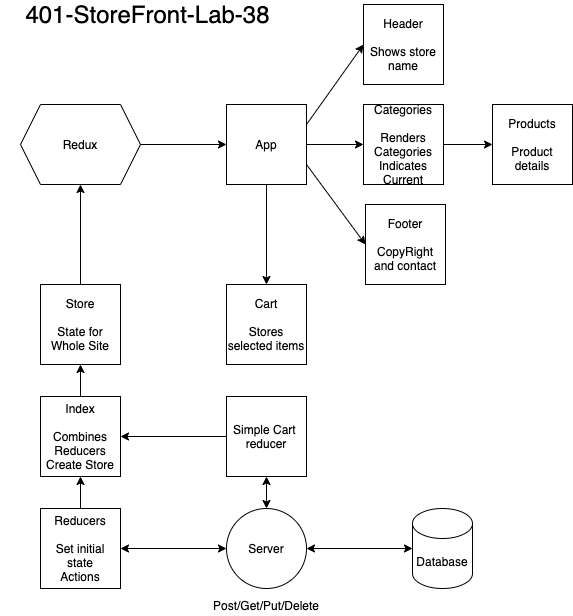

The diagram above was exported from draw.io. Its source (the exported page's mxGraphModel, read from the mxfile embedded in the PNG):
<mxGraphModel dx="1268" dy="614" grid="0" gridSize="10" guides="1" tooltips="1" connect="1" arrows="1" fold="1" page="0" pageScale="1" pageWidth="850" pageHeight="1100" math="0" shadow="0">
  <root>
    <mxCell id="0" />
    <mxCell id="1" parent="0" />
    <mxCell id="fLmW39NpyNc4-SxiamR9-1" value="&lt;font style=&quot;font-size: 24px&quot;&gt;401-StoreFront-Lab-38&lt;/font&gt;" style="text;html=1;strokeColor=none;fillColor=none;align=center;verticalAlign=middle;whiteSpace=wrap;rounded=0;" parent="1" vertex="1">
      <mxGeometry x="-125" y="99" width="295" height="20" as="geometry" />
    </mxCell>
    <mxCell id="fLmW39NpyNc4-SxiamR9-2" value="App" style="whiteSpace=wrap;html=1;aspect=fixed;" parent="1" vertex="1">
      <mxGeometry x="101" y="199" width="80" height="80" as="geometry" />
    </mxCell>
    <mxCell id="fLmW39NpyNc4-SxiamR9-3" value="Categories&lt;br&gt;&lt;br&gt;Renders Categories&lt;br&gt;Indicates Current" style="whiteSpace=wrap;html=1;aspect=fixed;" parent="1" vertex="1">
      <mxGeometry x="238" y="199" width="80" height="80" as="geometry" />
    </mxCell>
    <mxCell id="fLmW39NpyNc4-SxiamR9-4" value="Header&lt;br&gt;&lt;br&gt;Shows store name" style="whiteSpace=wrap;html=1;aspect=fixed;" parent="1" vertex="1">
      <mxGeometry x="238" y="99" width="80" height="80" as="geometry" />
    </mxCell>
    <mxCell id="fLmW39NpyNc4-SxiamR9-5" value="Footer&lt;br&gt;&lt;br&gt;CopyRight and contact" style="whiteSpace=wrap;html=1;aspect=fixed;" parent="1" vertex="1">
      <mxGeometry x="240" y="299" width="80" height="80" as="geometry" />
    </mxCell>
    <mxCell id="fLmW39NpyNc4-SxiamR9-6" value="Products&lt;br&gt;&lt;br&gt;Product details" style="whiteSpace=wrap;html=1;aspect=fixed;" parent="1" vertex="1">
      <mxGeometry x="367" y="199" width="80" height="80" as="geometry" />
    </mxCell>
    <mxCell id="fLmW39NpyNc4-SxiamR9-7" value="" style="endArrow=classic;html=1;exitX=1;exitY=0.25;exitDx=0;exitDy=0;entryX=0;entryY=0.5;entryDx=0;entryDy=0;" parent="1" source="fLmW39NpyNc4-SxiamR9-2" target="fLmW39NpyNc4-SxiamR9-4" edge="1">
      <mxGeometry width="50" height="50" relative="1" as="geometry">
        <mxPoint x="399" y="280" as="sourcePoint" />
        <mxPoint x="449" y="230" as="targetPoint" />
      </mxGeometry>
    </mxCell>
    <mxCell id="fLmW39NpyNc4-SxiamR9-8" value="" style="endArrow=classic;html=1;exitX=1;exitY=0.5;exitDx=0;exitDy=0;entryX=0;entryY=0.5;entryDx=0;entryDy=0;" parent="1" source="fLmW39NpyNc4-SxiamR9-2" target="fLmW39NpyNc4-SxiamR9-3" edge="1">
      <mxGeometry width="50" height="50" relative="1" as="geometry">
        <mxPoint x="191" y="229" as="sourcePoint" />
        <mxPoint x="248" y="149" as="targetPoint" />
      </mxGeometry>
    </mxCell>
    <mxCell id="fLmW39NpyNc4-SxiamR9-9" value="" style="endArrow=classic;html=1;exitX=1;exitY=0.75;exitDx=0;exitDy=0;entryX=0;entryY=0.5;entryDx=0;entryDy=0;" parent="1" source="fLmW39NpyNc4-SxiamR9-2" target="fLmW39NpyNc4-SxiamR9-5" edge="1">
      <mxGeometry width="50" height="50" relative="1" as="geometry">
        <mxPoint x="191" y="249" as="sourcePoint" />
        <mxPoint x="248" y="249" as="targetPoint" />
      </mxGeometry>
    </mxCell>
    <mxCell id="fLmW39NpyNc4-SxiamR9-10" value="" style="endArrow=classic;html=1;exitX=1;exitY=0.5;exitDx=0;exitDy=0;entryX=0;entryY=0.5;entryDx=0;entryDy=0;" parent="1" source="fLmW39NpyNc4-SxiamR9-3" target="fLmW39NpyNc4-SxiamR9-6" edge="1">
      <mxGeometry width="50" height="50" relative="1" as="geometry">
        <mxPoint x="330" y="256" as="sourcePoint" />
        <mxPoint x="360" y="226" as="targetPoint" />
      </mxGeometry>
    </mxCell>
    <mxCell id="fLmW39NpyNc4-SxiamR9-11" value="Redux" style="shape=hexagon;perimeter=hexagonPerimeter2;whiteSpace=wrap;html=1;fixedSize=1;" parent="1" vertex="1">
      <mxGeometry x="-105" y="199" width="120" height="80" as="geometry" />
    </mxCell>
    <mxCell id="fLmW39NpyNc4-SxiamR9-12" value="" style="endArrow=classic;html=1;exitX=1;exitY=0.5;exitDx=0;exitDy=0;entryX=0;entryY=0.5;entryDx=0;entryDy=0;" parent="1" source="fLmW39NpyNc4-SxiamR9-11" target="fLmW39NpyNc4-SxiamR9-2" edge="1">
      <mxGeometry width="50" height="50" relative="1" as="geometry">
        <mxPoint x="172" y="259" as="sourcePoint" />
        <mxPoint x="222" y="209" as="targetPoint" />
      </mxGeometry>
    </mxCell>
    <mxCell id="fLmW39NpyNc4-SxiamR9-13" value="Store&lt;br&gt;&lt;br&gt;State for Whole Site" style="whiteSpace=wrap;html=1;aspect=fixed;" parent="1" vertex="1">
      <mxGeometry x="-85" y="379" width="80" height="80" as="geometry" />
    </mxCell>
    <mxCell id="fLmW39NpyNc4-SxiamR9-14" value="" style="endArrow=classic;html=1;exitX=0.5;exitY=0;exitDx=0;exitDy=0;entryX=0.5;entryY=1;entryDx=0;entryDy=0;" parent="1" source="fLmW39NpyNc4-SxiamR9-13" target="fLmW39NpyNc4-SxiamR9-11" edge="1">
      <mxGeometry width="50" height="50" relative="1" as="geometry">
        <mxPoint x="271" y="259" as="sourcePoint" />
        <mxPoint x="321" y="209" as="targetPoint" />
      </mxGeometry>
    </mxCell>
    <mxCell id="fLmW39NpyNc4-SxiamR9-15" value="Index&lt;br&gt;&lt;br&gt;Combines Reducers&lt;br&gt;Create Store" style="whiteSpace=wrap;html=1;aspect=fixed;" parent="1" vertex="1">
      <mxGeometry x="-85" y="491" width="80" height="80" as="geometry" />
    </mxCell>
    <mxCell id="fLmW39NpyNc4-SxiamR9-16" value="Reducers&lt;br&gt;&lt;br&gt;Set initial state&lt;br&gt;Actions" style="whiteSpace=wrap;html=1;aspect=fixed;" parent="1" vertex="1">
      <mxGeometry x="-85" y="603" width="80" height="80" as="geometry" />
    </mxCell>
    <mxCell id="fLmW39NpyNc4-SxiamR9-17" value="" style="endArrow=classic;html=1;exitX=0.5;exitY=0;exitDx=0;exitDy=0;entryX=0.5;entryY=1;entryDx=0;entryDy=0;" parent="1" source="fLmW39NpyNc4-SxiamR9-15" target="fLmW39NpyNc4-SxiamR9-13" edge="1">
      <mxGeometry width="50" height="50" relative="1" as="geometry">
        <mxPoint x="271" y="545" as="sourcePoint" />
        <mxPoint x="321" y="495" as="targetPoint" />
      </mxGeometry>
    </mxCell>
    <mxCell id="fLmW39NpyNc4-SxiamR9-18" value="" style="endArrow=classic;html=1;exitX=0.5;exitY=0;exitDx=0;exitDy=0;entryX=0.5;entryY=1;entryDx=0;entryDy=0;" parent="1" source="fLmW39NpyNc4-SxiamR9-16" target="fLmW39NpyNc4-SxiamR9-15" edge="1">
      <mxGeometry width="50" height="50" relative="1" as="geometry">
        <mxPoint x="271" y="545" as="sourcePoint" />
        <mxPoint x="321" y="495" as="targetPoint" />
      </mxGeometry>
    </mxCell>
    <mxCell id="BuhkjuIfdGDrRuXbs7ON-1" value="Cart&lt;br&gt;&lt;br&gt;Stores selected items" style="whiteSpace=wrap;html=1;aspect=fixed;" parent="1" vertex="1">
      <mxGeometry x="101" y="379" width="80" height="80" as="geometry" />
    </mxCell>
    <mxCell id="BuhkjuIfdGDrRuXbs7ON-2" value="" style="endArrow=classic;html=1;exitX=0.5;exitY=1;exitDx=0;exitDy=0;entryX=0.5;entryY=0;entryDx=0;entryDy=0;" parent="1" source="fLmW39NpyNc4-SxiamR9-2" target="BuhkjuIfdGDrRuXbs7ON-1" edge="1">
      <mxGeometry width="50" height="50" relative="1" as="geometry">
        <mxPoint x="135" y="437" as="sourcePoint" />
        <mxPoint x="185" y="387" as="targetPoint" />
      </mxGeometry>
    </mxCell>
    <mxCell id="BuhkjuIfdGDrRuXbs7ON-3" value="Simple Cart&amp;nbsp;&lt;br&gt;reducer" style="whiteSpace=wrap;html=1;aspect=fixed;" parent="1" vertex="1">
      <mxGeometry x="101" y="491" width="80" height="80" as="geometry" />
    </mxCell>
    <mxCell id="BuhkjuIfdGDrRuXbs7ON-4" value="" style="endArrow=classic;html=1;exitX=0;exitY=0.5;exitDx=0;exitDy=0;entryX=1;entryY=0.5;entryDx=0;entryDy=0;" parent="1" source="BuhkjuIfdGDrRuXbs7ON-3" target="fLmW39NpyNc4-SxiamR9-15" edge="1">
      <mxGeometry width="50" height="50" relative="1" as="geometry">
        <mxPoint x="175" y="431" as="sourcePoint" />
        <mxPoint x="225" y="381" as="targetPoint" />
      </mxGeometry>
    </mxCell>
    <mxCell id="yXsDNHMkVXeTN0b5PX5b-2" value="Server" style="ellipse;whiteSpace=wrap;html=1;aspect=fixed;" vertex="1" parent="1">
      <mxGeometry x="101" y="603" width="80" height="80" as="geometry" />
    </mxCell>
    <mxCell id="yXsDNHMkVXeTN0b5PX5b-3" value="" style="endArrow=classic;startArrow=classic;html=1;exitX=1;exitY=0.5;exitDx=0;exitDy=0;entryX=0;entryY=0.5;entryDx=0;entryDy=0;" edge="1" parent="1" source="fLmW39NpyNc4-SxiamR9-16" target="yXsDNHMkVXeTN0b5PX5b-2">
      <mxGeometry width="50" height="50" relative="1" as="geometry">
        <mxPoint x="200" y="451" as="sourcePoint" />
        <mxPoint x="62" y="614" as="targetPoint" />
      </mxGeometry>
    </mxCell>
    <mxCell id="yXsDNHMkVXeTN0b5PX5b-4" value="" style="endArrow=classic;startArrow=classic;html=1;exitX=0.5;exitY=1;exitDx=0;exitDy=0;entryX=0.5;entryY=0;entryDx=0;entryDy=0;" edge="1" parent="1" source="BuhkjuIfdGDrRuXbs7ON-3" target="yXsDNHMkVXeTN0b5PX5b-2">
      <mxGeometry width="50" height="50" relative="1" as="geometry">
        <mxPoint x="200" y="451" as="sourcePoint" />
        <mxPoint x="250" y="401" as="targetPoint" />
      </mxGeometry>
    </mxCell>
    <mxCell id="yXsDNHMkVXeTN0b5PX5b-6" value="Database" style="shape=cylinder3;whiteSpace=wrap;html=1;boundedLbl=1;backgroundOutline=1;size=15;" vertex="1" parent="1">
      <mxGeometry x="287" y="603" width="60" height="80" as="geometry" />
    </mxCell>
    <mxCell id="yXsDNHMkVXeTN0b5PX5b-7" value="" style="endArrow=classic;startArrow=classic;html=1;exitX=1;exitY=0.5;exitDx=0;exitDy=0;entryX=0;entryY=0.5;entryDx=0;entryDy=0;entryPerimeter=0;" edge="1" parent="1" source="yXsDNHMkVXeTN0b5PX5b-2" target="yXsDNHMkVXeTN0b5PX5b-6">
      <mxGeometry width="50" height="50" relative="1" as="geometry">
        <mxPoint x="200" y="451" as="sourcePoint" />
        <mxPoint x="250" y="401" as="targetPoint" />
      </mxGeometry>
    </mxCell>
    <mxCell id="yXsDNHMkVXeTN0b5PX5b-8" value="Post/Get/Put/Delete" style="text;html=1;strokeColor=none;fillColor=none;align=center;verticalAlign=middle;whiteSpace=wrap;rounded=0;" vertex="1" parent="1">
      <mxGeometry x="121" y="690" width="40" height="20" as="geometry" />
    </mxCell>
  </root>
</mxGraphModel>